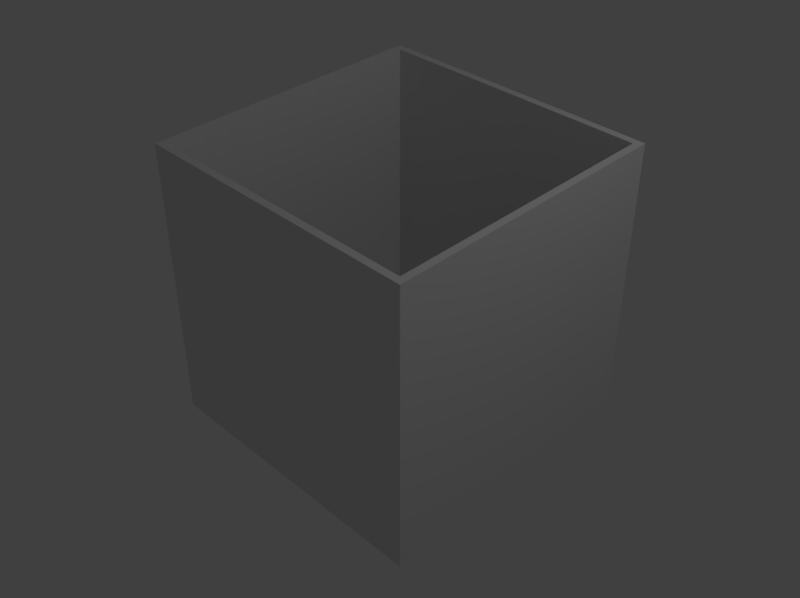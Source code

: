 # Source: BoxInsert2.blend  (saved by Blender 2.79.0; exported with 4.5.12 LTS)
import bpy
from mathutils import Matrix  # noqa: F401  (used for matrix-valued properties, if any)

bpy.ops.wm.read_factory_settings(use_empty=True)
scene = bpy.context.scene
scene.name = 'Scene'

# ---- collections
col_collection_1 = bpy.data.collections.new('Collection 1'); scene.collection.children.link(col_collection_1)

# ---- world
world_world = bpy.data.worlds.new('World'); scene.world = world_world
world_world.color = (0.05088, 0.05088, 0.05088)
world_world.use_sun_shadow = False
world_world.sun_shadow_jitter_overblur = 0.0
world_world.cycles.sampling_method = 'MANUAL'

# ---- cameras
cam_camera = bpy.data.cameras.new('Camera')
cam_camera.clip_end = 100.0
cam_camera.lens = 43.96
cam_camera.sensor_width = 32.0
cam_camera.sensor_height = 18.0
cam_camera.ortho_scale = 7.314
cam_camera.dof.focus_distance = 0.0
cam_camera.dof.aperture_fstop = 128.0

# ---- lights
light_lamp = bpy.data.lights.new('Lamp', 'POINT')
light_lamp.transmission_factor = 0.0
light_lamp.cutoff_distance = 30.0
light_lamp.energy = 100.0
light_lamp.shadow_buffer_clip_start = 1.001
light_lamp.shadow_soft_size = 0.1
light_lamp.shadow_maximum_resolution = 0.006
light_lamp.use_absolute_resolution = True

# ---- meshes
me_cube = bpy.data.meshes.new('Cube')
me_cube.from_pydata([(-1.5, -1.5, -1.5), (-1.5, 1.5, -1.5), (1.5, 1.5, -1.5), (1.5, -1.5, -1.5), (-1.5, -1.5, 1.5), (-1.5, 1.5, 1.5), (1.5, 1.5, 1.5), (1.5, -1.5, 1.5), (-1.425, -1.425, -1.425), (-1.425, 1.425, -1.425), (1.425, 1.425, -1.425), (1.425, -1.425, -1.425), (-1.425, -1.425, 1.5), (-1.425, 1.425, 1.5), (1.425, 1.425, 1.5), (1.425, -1.425, 1.5)], [], [(0, 1, 2, 3), (0, 4, 5, 1), (1, 5, 6, 2), (2, 6, 7, 3), (3, 7, 4, 0), (8, 11, 10, 9), (8, 9, 13, 12), (9, 10, 14, 13), (10, 11, 15, 14), (11, 8, 12, 15), (5, 4, 12, 13), (6, 5, 13, 14), (7, 6, 14, 15), (4, 7, 15, 12)])
me_cube.use_remesh_preserve_volume = False
me_cube.use_remesh_preserve_attributes = False
me_cube.use_mirror_vertex_groups = False
me_cube.update()

# ---- objects
ob_cube = bpy.data.objects.new('Cube', me_cube)
ob_lamp = bpy.data.objects.new('Lamp', light_lamp)
ob_camera = bpy.data.objects.new('Camera', cam_camera)

# ---- transforms, parenting, visibility, modifiers, constraints
ob_cube.location = (0.0, 0.0, 0.0)
ob_cube.lineart.crease_threshold = 0.0
ob_lamp.location = (4.076, 1.005, 5.904)
ob_lamp.rotation_euler = (0.6503, 0.05522, 1.866)
ob_lamp.lock_rotations_4d = False
ob_lamp.empty_display_type = 'ARROWS'
ob_lamp.color = (0.0, 0.0, 0.0, 0.0)
ob_lamp.lineart.crease_threshold = 0.0
ob_camera.location = (6.0, -6.0, 6.0)
ob_camera.rotation_euler = (0.9425, 0.0, 0.7854)
ob_camera.lock_rotations_4d = False
ob_camera.empty_display_type = 'ARROWS'
ob_camera.color = (0.0, 0.0, 0.0, 0.0)
ob_camera.display_type = 'WIRE'
ob_camera.lineart.crease_threshold = 0.0

# ---- collection membership
col_collection_1.objects.link(ob_cube)
col_collection_1.objects.link(ob_lamp)
col_collection_1.objects.link(ob_camera)

# ---- scene / render settings (as saved in the file)
scene.camera = ob_camera
scene.frame_start = 1; scene.frame_end = 250; scene.frame_set(1)
scene.render.engine = 'BLENDER_EEVEE_NEXT'
scene.render.resolution_x = 480
scene.render.resolution_y = 359
scene.render.resolution_percentage = 50
scene.render.dither_intensity = 0.0
scene.cycles.use_denoising = False
scene.cycles.samples = 128
scene.cycles.sampling_pattern = 'TABULATED_SOBOL'
scene.cycles.use_adaptive_sampling = False
scene.cycles.use_light_tree = False
scene.cycles.blur_glossy = 0.0
scene.cycles.sample_clamp_indirect = 0.0
scene.view_settings.view_transform = 'Standard'
scene.unit_settings.scale_length = 0.0254
bpy.context.view_layer.update()
